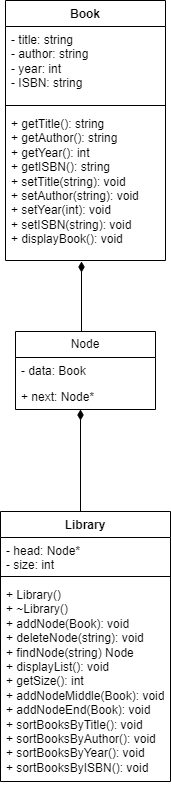

The diagram above was exported from draw.io. Its source (the exported page's mxGraphModel, read from the mxfile embedded in the PNG):
<mxGraphModel dx="1150" dy="532" grid="1" gridSize="10" guides="1" tooltips="1" connect="1" arrows="1" fold="1" page="1" pageScale="1" pageWidth="827" pageHeight="1169" math="0" shadow="0">
  <root>
    <mxCell id="WIyWlLk6GJQsqaUBKTNV-0" />
    <mxCell id="WIyWlLk6GJQsqaUBKTNV-1" parent="WIyWlLk6GJQsqaUBKTNV-0" />
    <mxCell id="f3fhrGsQF-NMYuEgiK2f-0" value="Book" style="swimlane;fontStyle=1;align=center;verticalAlign=top;childLayout=stackLayout;horizontal=1;startSize=26;horizontalStack=0;resizeParent=1;resizeParentMax=0;resizeLast=0;collapsible=1;marginBottom=0;whiteSpace=wrap;html=1;" parent="WIyWlLk6GJQsqaUBKTNV-1" vertex="1">
      <mxGeometry x="334" y="9" width="160" height="260" as="geometry" />
    </mxCell>
    <mxCell id="f3fhrGsQF-NMYuEgiK2f-1" value="- title: string&lt;br&gt;- author: string&lt;br&gt;- year: int&lt;br&gt;- ISBN: string" style="text;strokeColor=none;fillColor=none;align=left;verticalAlign=top;spacingLeft=4;spacingRight=4;overflow=hidden;rotatable=0;points=[[0,0.5],[1,0.5]];portConstraint=eastwest;whiteSpace=wrap;html=1;" parent="f3fhrGsQF-NMYuEgiK2f-0" vertex="1">
      <mxGeometry y="26" width="160" height="74" as="geometry" />
    </mxCell>
    <mxCell id="f3fhrGsQF-NMYuEgiK2f-2" value="" style="line;strokeWidth=1;fillColor=none;align=left;verticalAlign=middle;spacingTop=-1;spacingLeft=3;spacingRight=3;rotatable=0;labelPosition=right;points=[];portConstraint=eastwest;strokeColor=inherit;" parent="f3fhrGsQF-NMYuEgiK2f-0" vertex="1">
      <mxGeometry y="100" width="160" height="10" as="geometry" />
    </mxCell>
    <mxCell id="f3fhrGsQF-NMYuEgiK2f-3" value="+ getTitle(): string&lt;br&gt;+ getAuthor(): string&lt;br&gt;+ getYear(): int&lt;br&gt;+ getISBN(): string&lt;br&gt;+ setTitle(string): void&lt;br&gt;+ setAuthor(string): void&lt;br&gt;+ setYear(int): void&lt;br&gt;+ setISBN(string): void&lt;br&gt;+ displayBook(): void" style="text;strokeColor=none;fillColor=none;align=left;verticalAlign=top;spacingLeft=4;spacingRight=4;overflow=hidden;rotatable=0;points=[[0,0.5],[1,0.5]];portConstraint=eastwest;whiteSpace=wrap;html=1;" parent="f3fhrGsQF-NMYuEgiK2f-0" vertex="1">
      <mxGeometry y="110" width="160" height="150" as="geometry" />
    </mxCell>
    <mxCell id="f3fhrGsQF-NMYuEgiK2f-4" value="Node" style="swimlane;fontStyle=0;childLayout=stackLayout;horizontal=1;startSize=26;fillColor=none;horizontalStack=0;resizeParent=1;resizeParentMax=0;resizeLast=0;collapsible=1;marginBottom=0;whiteSpace=wrap;html=1;" parent="WIyWlLk6GJQsqaUBKTNV-1" vertex="1">
      <mxGeometry x="344" y="340" width="140" height="78" as="geometry" />
    </mxCell>
    <mxCell id="f3fhrGsQF-NMYuEgiK2f-5" value="- data: Book" style="text;strokeColor=none;fillColor=none;align=left;verticalAlign=top;spacingLeft=4;spacingRight=4;overflow=hidden;rotatable=0;points=[[0,0.5],[1,0.5]];portConstraint=eastwest;whiteSpace=wrap;html=1;" parent="f3fhrGsQF-NMYuEgiK2f-4" vertex="1">
      <mxGeometry y="26" width="140" height="26" as="geometry" />
    </mxCell>
    <mxCell id="f3fhrGsQF-NMYuEgiK2f-6" value="+ next: Node*" style="text;strokeColor=none;fillColor=none;align=left;verticalAlign=top;spacingLeft=4;spacingRight=4;overflow=hidden;rotatable=0;points=[[0,0.5],[1,0.5]];portConstraint=eastwest;whiteSpace=wrap;html=1;" parent="f3fhrGsQF-NMYuEgiK2f-4" vertex="1">
      <mxGeometry y="52" width="140" height="26" as="geometry" />
    </mxCell>
    <mxCell id="f3fhrGsQF-NMYuEgiK2f-8" value="Library" style="swimlane;fontStyle=1;align=center;verticalAlign=top;childLayout=stackLayout;horizontal=1;startSize=26;horizontalStack=0;resizeParent=1;resizeParentMax=0;resizeLast=0;collapsible=1;marginBottom=0;whiteSpace=wrap;html=1;" parent="WIyWlLk6GJQsqaUBKTNV-1" vertex="1">
      <mxGeometry x="329" y="520" width="170" height="270" as="geometry" />
    </mxCell>
    <mxCell id="f3fhrGsQF-NMYuEgiK2f-9" value="- head: Node*&lt;br&gt;- size: int&lt;br&gt;" style="text;strokeColor=none;fillColor=none;align=left;verticalAlign=top;spacingLeft=4;spacingRight=4;overflow=hidden;rotatable=0;points=[[0,0.5],[1,0.5]];portConstraint=eastwest;whiteSpace=wrap;html=1;" parent="f3fhrGsQF-NMYuEgiK2f-8" vertex="1">
      <mxGeometry y="26" width="170" height="34" as="geometry" />
    </mxCell>
    <mxCell id="f3fhrGsQF-NMYuEgiK2f-10" value="" style="line;strokeWidth=1;fillColor=none;align=left;verticalAlign=middle;spacingTop=-1;spacingLeft=3;spacingRight=3;rotatable=0;labelPosition=right;points=[];portConstraint=eastwest;strokeColor=inherit;" parent="f3fhrGsQF-NMYuEgiK2f-8" vertex="1">
      <mxGeometry y="60" width="170" height="10" as="geometry" />
    </mxCell>
    <mxCell id="f3fhrGsQF-NMYuEgiK2f-11" value="+ Library()&lt;br&gt;+ ~Library()&lt;br&gt;+ addNode(Book): void&lt;br&gt;+ deleteNode(string): void&lt;br&gt;+ findNode(string) Node&lt;br&gt;+ displayList(): void&lt;br&gt;+ getSize(): int&lt;br&gt;+ addNodeMiddle(Book): void&lt;br&gt;+ addNodeEnd(Book): void&lt;br&gt;+ sortBooksByTitle(): void&lt;br&gt;+ sortBooksByAuthor(): void&lt;br&gt;+ sortBooksByYear(): void&lt;br&gt;+ sortBooksByISBN(): void" style="text;strokeColor=none;fillColor=none;align=left;verticalAlign=top;spacingLeft=4;spacingRight=4;overflow=hidden;rotatable=0;points=[[0,0.5],[1,0.5]];portConstraint=eastwest;whiteSpace=wrap;html=1;" parent="f3fhrGsQF-NMYuEgiK2f-8" vertex="1">
      <mxGeometry y="70" width="170" height="200" as="geometry" />
    </mxCell>
    <mxCell id="mA0ECHEz-uqzk_JhDr4u-4" value="" style="endArrow=none;startArrow=diamondThin;endFill=0;startFill=1;html=1;verticalAlign=bottom;labelBackgroundColor=none;strokeWidth=1;startSize=8;endSize=8;rounded=0;" edge="1" parent="WIyWlLk6GJQsqaUBKTNV-1">
      <mxGeometry width="160" relative="1" as="geometry">
        <mxPoint x="409" y="418" as="sourcePoint" />
        <mxPoint x="409" y="520" as="targetPoint" />
      </mxGeometry>
    </mxCell>
    <mxCell id="mA0ECHEz-uqzk_JhDr4u-5" value="" style="endArrow=none;startArrow=diamondThin;endFill=0;startFill=1;html=1;verticalAlign=bottom;labelBackgroundColor=none;strokeWidth=1;startSize=8;endSize=8;rounded=0;" edge="1" parent="WIyWlLk6GJQsqaUBKTNV-1">
      <mxGeometry width="160" relative="1" as="geometry">
        <mxPoint x="410" y="270" as="sourcePoint" />
        <mxPoint x="410" y="340" as="targetPoint" />
      </mxGeometry>
    </mxCell>
  </root>
</mxGraphModel>